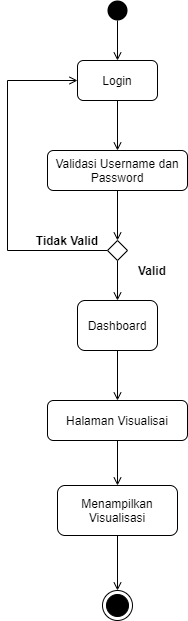

The diagram above was exported from draw.io. Its source (the exported page's mxGraphModel, read from the mxfile embedded in the PNG):
<mxGraphModel dx="380" dy="446" grid="1" gridSize="10" guides="1" tooltips="1" connect="1" arrows="1" fold="1" page="1" pageScale="1" pageWidth="850" pageHeight="1100" math="0" shadow="0">
  <root>
    <mxCell id="0" />
    <mxCell id="1" parent="0" />
    <mxCell id="hS0pYdRsZKMNKV_98lz8-8" style="edgeStyle=orthogonalEdgeStyle;rounded=0;orthogonalLoop=1;jettySize=auto;html=1;exitX=0.5;exitY=1;exitDx=0;exitDy=0;endArrow=open;endFill=0;" edge="1" parent="1" source="hS0pYdRsZKMNKV_98lz8-1" target="hS0pYdRsZKMNKV_98lz8-2">
      <mxGeometry relative="1" as="geometry" />
    </mxCell>
    <mxCell id="hS0pYdRsZKMNKV_98lz8-1" value="" style="ellipse;fillColor=#000000;strokeColor=none;" vertex="1" parent="1">
      <mxGeometry x="200" y="40" width="20" height="20" as="geometry" />
    </mxCell>
    <mxCell id="hS0pYdRsZKMNKV_98lz8-9" style="edgeStyle=orthogonalEdgeStyle;rounded=0;orthogonalLoop=1;jettySize=auto;html=1;exitX=0.5;exitY=1;exitDx=0;exitDy=0;endArrow=open;endFill=0;" edge="1" parent="1" source="hS0pYdRsZKMNKV_98lz8-2" target="hS0pYdRsZKMNKV_98lz8-3">
      <mxGeometry relative="1" as="geometry" />
    </mxCell>
    <mxCell id="hS0pYdRsZKMNKV_98lz8-2" value="Login" style="shape=ext;rounded=1;html=1;whiteSpace=wrap;" vertex="1" parent="1">
      <mxGeometry x="170" y="100" width="80" height="40" as="geometry" />
    </mxCell>
    <mxCell id="hS0pYdRsZKMNKV_98lz8-12" style="edgeStyle=orthogonalEdgeStyle;rounded=0;orthogonalLoop=1;jettySize=auto;html=1;exitX=0.5;exitY=1;exitDx=0;exitDy=0;entryX=0.5;entryY=0;entryDx=0;entryDy=0;endArrow=open;endFill=0;" edge="1" parent="1" source="hS0pYdRsZKMNKV_98lz8-3" target="hS0pYdRsZKMNKV_98lz8-5">
      <mxGeometry relative="1" as="geometry" />
    </mxCell>
    <mxCell id="hS0pYdRsZKMNKV_98lz8-3" value="Validasi Username dan Password" style="shape=ext;rounded=1;html=1;whiteSpace=wrap;" vertex="1" parent="1">
      <mxGeometry x="140" y="190" width="140" height="40" as="geometry" />
    </mxCell>
    <mxCell id="hS0pYdRsZKMNKV_98lz8-27" style="edgeStyle=orthogonalEdgeStyle;rounded=0;orthogonalLoop=1;jettySize=auto;html=1;exitX=0.5;exitY=1;exitDx=0;exitDy=0;endArrow=open;endFill=0;" edge="1" parent="1" source="hS0pYdRsZKMNKV_98lz8-4" target="hS0pYdRsZKMNKV_98lz8-23">
      <mxGeometry relative="1" as="geometry" />
    </mxCell>
    <mxCell id="hS0pYdRsZKMNKV_98lz8-4" value="Dashboard" style="shape=ext;rounded=1;html=1;whiteSpace=wrap;" vertex="1" parent="1">
      <mxGeometry x="170" y="340" width="80" height="50" as="geometry" />
    </mxCell>
    <mxCell id="hS0pYdRsZKMNKV_98lz8-14" style="edgeStyle=orthogonalEdgeStyle;rounded=0;orthogonalLoop=1;jettySize=auto;html=1;exitX=0.5;exitY=1;exitDx=0;exitDy=0;endArrow=open;endFill=0;" edge="1" parent="1" source="hS0pYdRsZKMNKV_98lz8-5" target="hS0pYdRsZKMNKV_98lz8-4">
      <mxGeometry relative="1" as="geometry" />
    </mxCell>
    <mxCell id="hS0pYdRsZKMNKV_98lz8-18" style="edgeStyle=orthogonalEdgeStyle;rounded=0;orthogonalLoop=1;jettySize=auto;html=1;exitX=0;exitY=0.5;exitDx=0;exitDy=0;entryX=0;entryY=0.5;entryDx=0;entryDy=0;endArrow=open;endFill=0;" edge="1" parent="1" source="hS0pYdRsZKMNKV_98lz8-5" target="hS0pYdRsZKMNKV_98lz8-2">
      <mxGeometry relative="1" as="geometry">
        <Array as="points">
          <mxPoint x="100" y="290" />
          <mxPoint x="100" y="120" />
        </Array>
      </mxGeometry>
    </mxCell>
    <mxCell id="hS0pYdRsZKMNKV_98lz8-5" value="" style="rhombus;" vertex="1" parent="1">
      <mxGeometry x="200" y="280" width="20" height="20" as="geometry" />
    </mxCell>
    <mxCell id="hS0pYdRsZKMNKV_98lz8-16" value="Valid" style="text;align=center;fontStyle=1;verticalAlign=middle;spacingLeft=3;spacingRight=3;strokeColor=none;rotatable=0;points=[[0,0.5],[1,0.5]];portConstraint=eastwest;" vertex="1" parent="1">
      <mxGeometry x="220" y="300" width="50" height="20" as="geometry" />
    </mxCell>
    <mxCell id="hS0pYdRsZKMNKV_98lz8-17" value="Tidak Valid" style="text;align=center;fontStyle=1;verticalAlign=middle;spacingLeft=3;spacingRight=3;strokeColor=none;rotatable=0;points=[[0,0.5],[1,0.5]];portConstraint=eastwest;" vertex="1" parent="1">
      <mxGeometry x="125" y="270" width="70" height="20" as="geometry" />
    </mxCell>
    <mxCell id="hS0pYdRsZKMNKV_98lz8-29" value="" style="edgeStyle=orthogonalEdgeStyle;rounded=0;orthogonalLoop=1;jettySize=auto;html=1;endArrow=open;endFill=0;" edge="1" parent="1" source="hS0pYdRsZKMNKV_98lz8-23" target="hS0pYdRsZKMNKV_98lz8-24">
      <mxGeometry relative="1" as="geometry" />
    </mxCell>
    <mxCell id="hS0pYdRsZKMNKV_98lz8-23" value="Halaman Visualisai" style="shape=ext;rounded=1;html=1;whiteSpace=wrap;" vertex="1" parent="1">
      <mxGeometry x="140" y="440" width="140" height="40" as="geometry" />
    </mxCell>
    <mxCell id="hS0pYdRsZKMNKV_98lz8-44" style="edgeStyle=none;rounded=0;orthogonalLoop=1;jettySize=auto;html=1;exitX=0.5;exitY=1;exitDx=0;exitDy=0;endArrow=open;endFill=0;" edge="1" parent="1" source="hS0pYdRsZKMNKV_98lz8-24" target="hS0pYdRsZKMNKV_98lz8-43">
      <mxGeometry relative="1" as="geometry" />
    </mxCell>
    <mxCell id="hS0pYdRsZKMNKV_98lz8-24" value="Menampilkan Visualisasi" style="shape=ext;rounded=1;html=1;whiteSpace=wrap;" vertex="1" parent="1">
      <mxGeometry x="150" y="525" width="120" height="50" as="geometry" />
    </mxCell>
    <mxCell id="hS0pYdRsZKMNKV_98lz8-43" value="" style="ellipse;html=1;shape=endState;fillColor=#000000;strokeColor=#000000;" vertex="1" parent="1">
      <mxGeometry x="195" y="630" width="30" height="30" as="geometry" />
    </mxCell>
  </root>
</mxGraphModel>